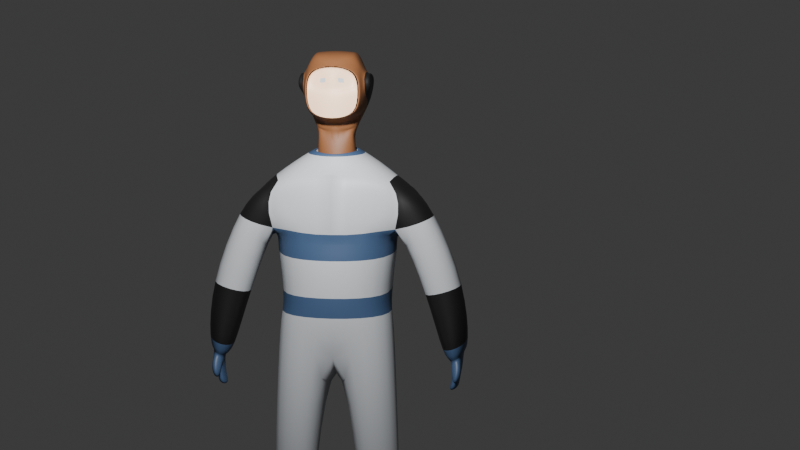 # Source: kanta_006.blend  (saved by Blender 4.2.66; exported with 4.5.12 LTS)
import bpy
from mathutils import Matrix  # noqa: F401  (used for matrix-valued properties, if any)

bpy.ops.wm.read_factory_settings(use_empty=True)
scene = bpy.context.scene
scene.name = 'Scene'

# ---- collections
col_collection = bpy.data.collections.new('Collection'); scene.collection.children.link(col_collection)

# ---- materials (node trees are filled in below, after node groups)
mat_base = bpy.data.materials.new('Base')
mat_base.alpha_threshold = 0.0
mat_base.use_transparent_shadow = False
mat_base.roughness = 0.5
mat_base.line_color = (0.0, 0.0, 0.0, 1.0)
mat_blue = bpy.data.materials.new('Blue')
mat_skin = bpy.data.materials.new('Skin')
mat_brown = bpy.data.materials.new('Brown')
mat_black = bpy.data.materials.new('Black')
mat_red = bpy.data.materials.new('Red')

# ---- material node trees
mat_base.use_nodes = True; mat_base.node_tree.nodes.clear()
_N = mat_base.node_tree.nodes; _L = mat_base.node_tree.links
n0 = _N.new('ShaderNodeOutputMaterial'); n0.name = 'Material Output'; n0.location = (300, 300)
n1 = _N.new('ShaderNodeBsdfPrincipled'); n1.name = 'Principled BSDF'; n1.location = (10, 300)
n1.inputs[0].default_value = (0.4922, 0.513, 0.5404, 1.0)
n1.inputs[3].default_value = 1.45
_L.new(n1.outputs[0], n0.inputs[0])
n0.is_active_output = True
mat_blue.use_nodes = True; mat_blue.node_tree.nodes.clear()
_N = mat_blue.node_tree.nodes; _L = mat_blue.node_tree.links
n0 = _N.new('ShaderNodeBsdfPrincipled'); n0.name = 'Principled BSDF'; n0.location = (10, 300)
n0.inputs[0].default_value = (0.04394, 0.08445, 0.1697, 1.0)
n1 = _N.new('ShaderNodeOutputMaterial'); n1.name = 'Material Output'; n1.location = (300, 300)
_L.new(n0.outputs[0], n1.inputs[0])
n1.is_active_output = True
mat_skin.use_nodes = True; mat_skin.node_tree.nodes.clear()
_N = mat_skin.node_tree.nodes; _L = mat_skin.node_tree.links
n0 = _N.new('ShaderNodeBsdfPrincipled'); n0.name = 'Principled BSDF'; n0.location = (10, 300)
n0.inputs[0].default_value = (1.0, 0.6682, 0.4336, 1.0)
n1 = _N.new('ShaderNodeOutputMaterial'); n1.name = 'Material Output'; n1.location = (300, 300)
_L.new(n0.outputs[0], n1.inputs[0])
n1.is_active_output = True
mat_brown.use_nodes = True; mat_brown.node_tree.nodes.clear()
_N = mat_brown.node_tree.nodes; _L = mat_brown.node_tree.links
n0 = _N.new('ShaderNodeBsdfPrincipled'); n0.name = 'Principled BSDF'; n0.location = (10, 300)
n0.inputs[0].default_value = (0.2193, 0.08723, 0.03382, 1.0)
n1 = _N.new('ShaderNodeOutputMaterial'); n1.name = 'Material Output'; n1.location = (300, 300)
_L.new(n0.outputs[0], n1.inputs[0])
n1.is_active_output = True
mat_black.use_nodes = True; mat_black.node_tree.nodes.clear()
_N = mat_black.node_tree.nodes; _L = mat_black.node_tree.links
n0 = _N.new('ShaderNodeBsdfPrincipled'); n0.name = 'Principled BSDF'; n0.location = (10, 300)
n0.inputs[0].default_value = (0.008023, 0.007499, 0.008023, 1.0)
n1 = _N.new('ShaderNodeOutputMaterial'); n1.name = 'Material Output'; n1.location = (300, 300)
_L.new(n0.outputs[0], n1.inputs[0])
n1.is_active_output = True
mat_red.use_nodes = True; mat_red.node_tree.nodes.clear()
_N = mat_red.node_tree.nodes; _L = mat_red.node_tree.links
n0 = _N.new('ShaderNodeBsdfPrincipled'); n0.name = 'Principled BSDF'; n0.location = (10, 300)
n1 = _N.new('ShaderNodeOutputMaterial'); n1.name = 'Material Output'; n1.location = (300, 300)
_L.new(n0.outputs[0], n1.inputs[0])
n1.is_active_output = True

# ---- world
world_world = bpy.data.worlds.new('World'); scene.world = world_world
world_world.use_nodes = True; world_world.node_tree.nodes.clear()
_N = world_world.node_tree.nodes; _L = world_world.node_tree.links
n0 = _N.new('ShaderNodeOutputWorld'); n0.name = 'World Output'; n0.location = (300, 300)
n1 = _N.new('ShaderNodeBackground'); n1.name = 'Background'; n1.location = (10, 300)
n1.inputs[0].default_value = (0.05088, 0.05088, 0.05088, 1.0)
_L.new(n1.outputs[0], n0.inputs[0])
n0.is_active_output = True
world_world.color = (0.05088, 0.05088, 0.05088)
world_world.sun_shadow_jitter_overblur = 0.0

# ---- cameras
cam_camera = bpy.data.cameras.new('Camera')
cam_camera.clip_end = 100.0
cam_camera.ortho_scale = 7.314

# ---- lights
light_light = bpy.data.lights.new('Light', 'POINT')
light_light.energy = 1000.0
light_light.shadow_soft_size = 0.1

# ---- meshes
me_cube = bpy.data.meshes.new('Cube')
me_cube.from_pydata([(0.0, 0.327, 4.569), (0.1861, 0.1195, 4.458), (0.2339, 0.1587, 4.54), (0.2222, -0.1186, 4.541), (0.0, -0.1291, 4.435), (0.3829, 0.109, 0.1863), (0.3144, -0.1083, 0.2116), (0.578, 0.1492, 0.1961), (0.6342, -0.08685, 0.1989), (0.0, 0.2589, 4.502), (0.1861, -0.06879, 4.458), (1.136, 0.0889, 2.505), (1.137, -0.168, 2.481), (1.303, 0.0889, 2.597), (1.213, -0.2134, 2.534), (1.152, 0.07332, 2.206), (1.128, -0.1682, 2.233), (1.24, 0.07332, 2.244), (1.213, -0.1682, 2.27), (0.3638, 0.1508, -0.01195), (0.3091, -0.119, -0.02915), (0.5857, 0.1539, -0.01012), (0.6418, -0.09158, -0.007272), (0.3406, -0.4568, 0.1667), (0.6385, -0.4007, 0.1689), (0.3039, -0.4853, -0.03213), (0.6178, -0.4262, -0.02985), (0.6098, -0.07878, 0.3204), (0.5644, 0.1265, 0.3181), (0.3872, 0.09633, 0.2935), (0.3298, -0.1029, 0.3302), (0.0, 0.3298, 4.783), (0.0, -0.129, 4.452), (0.0, 0.1865, 4.722), (0.0, 0.2591, 4.519), (0.0, -0.1075, 4.73), (0.1475, 0.1493, 4.627), (0.1722, -0.09156, 4.701), (0.1723, -0.04861, 4.61), (0.0, -0.2052, 4.502), (0.2893, -0.1231, 5.245), (0.2506, -0.09566, 5.37), (0.0, -0.2988, 5.365), (0.2526, -0.233, 5.32), (0.2738, -0.2335, 5.125), (0.0, -0.2998, 4.859), (0.2544, -0.2341, 4.9), (0.164, 0.3145, 5.494), (0.0, -0.3016, 4.858), (0.2197, 0.2584, 5.486), (0.0, -0.301, 5.125), (0.0, -0.3006, 5.365), (0.2073, -0.03841, 5.489), (0.1515, 0.3352, 5.13), (0.3116, -0.03651, 5.243), (0.3103, 0.2453, 5.239), (0.1566, -0.1516, 5.423), (1.119, 0.04711, 2.13), (1.105, -0.1876, 2.142), (1.234, 0.04711, 2.177), (1.214, -0.1876, 2.19), (1.151, -0.1566, 2.392), (1.256, -0.1749, 2.434), (1.174, 0.08721, 2.373), (1.27, 0.08721, 2.413), (1.143, -0.2288, 2.4), (1.225, -0.2689, 2.447), (1.269, -0.2335, 2.357), (1.156, -0.2183, 2.318), (1.158, -0.2782, 2.277), (1.195, -0.3357, 2.31), (1.225, -0.2409, 2.277), (1.182, -0.2117, 2.248), (0.6508, 0.2419, 3.639), (0.5942, 0.2774, 3.837), (0.0, -0.4143, 3.771), (0.0, -0.2843, 4.344), (0.5971, -0.2768, 3.836), (0.578, -0.3007, 3.541), (0.6045, -0.2526, 4.282), (0.7198, 0.2182, 4.287), (0.0, -0.4884, 3.553), (0.2179, 0.1589, 4.557), (0.0, 0.3564, 4.465), (0.0, 0.4178, 2.607), (0.0, -0.4765, 2.798), (0.5936, 0.2461, 2.801), (0.604, -0.36, 2.808), (0.5469, 0.2468, 3.1), (0.0, -0.493, 3.101), (0.535, -0.3375, 3.102), (0.1952, 0.06641, 1.39), (0.2008, -0.4977, 1.386), (0.654, -0.04879, 1.411), (0.6502, -0.3838, 1.405), (0.6313, 0.2036, 0.3319), (0.3313, 0.1824, 0.3018), (0.7513, 0.2316, 4.179), (0.7152, -0.2624, 4.115), (0.9345, 0.2348, 4.008), (0.9605, -0.258, 4.064), (1.061, 0.1542, 2.479), (1.059, -0.2327, 2.465), (1.379, 0.159, 2.598), (1.252, -0.3084, 2.543), (1.311, 0.1772, 3.192), (0.8756, 0.1896, 3.098), (1.304, -0.203, 3.195), (0.8723, -0.1991, 3.102), (0.6978, -0.1309, 0.3086), (0.2532, -0.1674, 0.3058), (0.2062, -0.1184, 4.557), (0.0, -0.205, 4.518), (0.0, 0.3272, 4.585), (0.5694, 0.2465, 2.956), (0.0, -0.4851, 2.955), (0.0, 0.413, 2.829), (0.5683, -0.3483, 2.961), (0.1701, -0.06861, 4.474), (0.1701, 0.1196, 4.474), (0.1625, -0.1, 5.486), (0.1905, 0.1034, 4.613), (0.1625, 0.1193, 4.709), (0.1623, 0.1314, 4.736), (0.1711, -0.03493, 4.837), (0.1711, 0.01001, 4.758), (0.1561, 0.2853, 4.817), (0.3288, 0.1898, 5.097), (0.3213, 0.2379, 4.998), (0.0, -0.1091, 4.785), (0.284, -0.01134, 4.855), (0.227, -0.2359, 4.899), (0.2464, -0.2353, 5.124), (0.2253, -0.2348, 5.319), (0.096, -0.2463, 5.217), (0.0, -0.2764, 5.125), (0.0, -0.2759, 5.364), (0.09433, -0.2433, 5.224), (0.2395, -0.2107, 5.124), (0.06407, -0.2553, 5.231), (0.06321, -0.2524, 5.217), (0.2184, -0.2102, 5.319), (0.0, 0.2608, 4.519), (0.3139, 0.2075, 4.993), (0.1647, -0.00202, 4.711), (0.1975, 0.1214, 4.475), (0.0, -0.1329, 4.452), (0.1975, -0.06683, 4.475), (0.6003, -0.287, 3.837), (0.6077, -0.2628, 4.283), (0.0, -0.3693, 4.264), (0.0, -0.4188, 3.875), (0.1449, -0.05039, 4.609), (0.0, -0.129, 4.452), (0.1631, 0.1017, 4.612), (0.0, 0.2591, 4.519), (0.2566, -0.01312, 4.855), (0.0, -0.1109, 4.784), (0.2566, 0.1491, 4.976), (0.0, 0.3281, 4.782), (0.2842, -0.03829, 5.243), (0.283, 0.2435, 5.239), (0.0, 0.3926, 5.127), (0.18, -0.04019, 5.488), (0.0, -0.1158, 5.511), (0.1923, 0.2567, 5.485), (0.0, 0.3415, 5.505), (0.2595, -0.1263, 5.132), (0.0, -0.3016, 4.858), (0.262, -0.1249, 5.245), (0.0, -0.3006, 5.365), (0.2232, -0.09744, 5.369), (0.1373, -0.003801, 4.71), (0.0, -0.1078, 4.735), (0.0, 0.1847, 4.721), (0.1351, 0.1175, 4.708), (0.1701, -0.06861, 4.474), (0.1701, 0.1196, 4.474), (0.1338, -0.04091, 4.823), (0.3173, 0.3034, 5.046), (0.1201, 0.1475, 4.626), (0.1353, 0.001054, 4.737), (0.1449, -0.09334, 4.7), (0.1349, 0.1296, 4.735), (0.1287, 0.2835, 4.816), (0.1351, -0.1018, 5.485), (0.1293, -0.1534, 5.422), (0.1242, 0.3334, 5.129), (0.1366, 0.3127, 5.493), (0.227, -0.2359, 4.899), (0.2464, -0.2353, 5.124), (0.2253, -0.2348, 5.319), (0.3196, 0.1567, 5.245), (0.286, 0.2658, 5.057), (0.2949, -0.03471, 5.381), (0.2548, 0.2849, 5.072), (0.3397, -0.1381, 5.238), (0.3372, -0.1396, 5.125), (0.0, -0.1141, 5.511), (0.0, 0.3944, 5.128), (0.0, 0.3433, 5.506), (0.2868, -0.1246, 5.132), (0.3503, 0.1959, 5.178), (0.3262, -0.03761, 5.366), (0.3754, 0.2846, 5.248), (0.3711, -0.141, 5.223), (0.3686, -0.1425, 5.11)], [], [(28, 27, 8, 7), (5, 7, 21, 19), (29, 28, 7, 5), (27, 30, 6, 8), (30, 29, 5, 6), (119, 118, 10, 1), (62, 61, 16, 18), (34, 119, 1, 9), (111, 82, 2, 3), (10, 4, 39, 3), (15, 17, 59, 57), (61, 63, 15, 16), (63, 64, 17, 15), (64, 62, 18, 17), (1, 10, 3, 2), (9, 1, 2, 0), (14, 13, 103, 104), (30, 27, 109, 110), (19, 21, 22, 20), (20, 22, 26, 25), (6, 5, 19, 20), (7, 8, 22, 21), (24, 23, 25, 26), (22, 8, 24, 26), (8, 6, 23, 24), (6, 20, 25, 23), (11, 12, 102, 101), (29, 30, 110, 96), (118, 32, 4, 10), (112, 111, 3, 39), (55, 54, 203, 204), (82, 113, 0, 2), (13, 11, 101, 103), (40, 201, 206, 205), (54, 40, 205, 203), (143, 128, 202, 127), (27, 28, 95, 109), (12, 14, 104, 102), (28, 29, 96, 95), (127, 202, 204, 203), (127, 203, 205, 206), (123, 36, 142, 33), (125, 37, 129, 35), (143, 201, 46, 130), (40, 41, 43, 44), (48, 131, 132, 50), (133, 51, 136, 141), (41, 56, 42, 43), (201, 40, 44, 46), (47, 53, 199, 200), (120, 47, 200, 198), (53, 126, 31, 199), (58, 57, 59, 60), (17, 18, 60, 59), (18, 16, 58, 60), (16, 15, 57, 58), (13, 14, 62, 64), (11, 13, 64, 63), (12, 11, 63, 61), (12, 61, 68, 65), (65, 68, 72, 69), (61, 62, 67, 68), (14, 12, 65, 66), (62, 14, 66, 67), (70, 69, 72, 71), (66, 65, 69, 70), (68, 67, 71, 72), (67, 66, 70, 71), (79, 80, 82, 111), (116, 114, 86, 84), (80, 79, 98, 97), (87, 85, 92, 94), (117, 115, 85, 87), (114, 117, 87, 86), (85, 84, 91, 92), (86, 87, 94, 93), (84, 86, 93, 91), (116, 83, 80, 74, 73, 88, 114), (73, 74, 77, 78), (78, 77, 75, 81), (99, 97, 98, 100), (79, 77, 100, 98), (74, 80, 97, 99), (106, 105, 103, 101), (105, 107, 104, 103), (107, 108, 102, 104), (108, 106, 101, 102), (77, 74, 106, 108), (100, 77, 108, 107), (99, 100, 107, 105), (74, 99, 105, 106), (92, 91, 96, 110), (94, 92, 110, 109), (91, 93, 95, 96), (93, 94, 109, 95), (80, 83, 113, 82), (76, 79, 111, 112), (73, 78, 90, 88), (78, 81, 89, 90), (88, 90, 117, 114), (90, 89, 115, 117), (56, 120, 198, 42), (126, 123, 33, 31), (124, 125, 35, 146), (37, 143, 130, 129), (36, 121, 145, 142), (121, 38, 147, 145), (38, 124, 146, 147), (124, 38, 144, 125), (121, 36, 123, 122), (38, 121, 122, 144), (54, 52, 41, 40), (129, 130, 46, 45), (52, 120, 56, 41), (54, 55, 49, 52), (49, 47, 120, 52), (201, 143, 127, 206), (140, 134, 137, 139), (132, 133, 141, 138), (50, 132, 138, 135), (134, 140, 135, 138), (140, 139, 136, 135), (139, 137, 141, 136), (137, 134, 138, 141), (128, 126, 53, 55), (55, 53, 47, 49), (144, 122, 128, 143), (122, 123, 126, 128), (128, 55, 204, 202), (125, 144, 143, 37), (148, 149, 150, 151), (79, 149, 148, 77), (76, 150, 149, 79), (75, 151, 150, 76), (77, 148, 151, 75), (181, 182, 179, 172), (158, 192, 195, 161), (175, 158, 184, 183), (172, 179, 158, 175), (161, 165, 188, 187), (158, 161, 187, 184), (167, 197, 193, 179), (165, 163, 185, 188), (160, 163, 165, 161), (163, 171, 186, 185), (157, 168, 189, 156), (160, 169, 171, 163), (152, 172, 175, 154), (154, 175, 183, 180), (178, 181, 172, 152), (152, 176, 153, 178), (154, 177, 176, 152), (180, 155, 177, 154), (182, 157, 156, 179), (178, 153, 173, 181), (184, 159, 174, 183), (186, 170, 164, 185), (187, 162, 159, 184), (185, 164, 166, 188), (188, 166, 162, 187), (167, 189, 190, 169), (171, 191, 170, 186), (169, 190, 191, 171), (179, 156, 189, 167), (181, 173, 157, 182), (183, 174, 155, 180), (193, 197, 196, 194), (193, 194, 195, 192), (179, 193, 192, 158), (160, 194, 196, 169), (169, 196, 197, 167), (161, 195, 194, 160), (191, 190, 44, 43), (153, 176, 147, 146), (189, 168, 45, 46), (176, 177, 145, 147), (190, 189, 46, 44), (170, 191, 43, 42), (177, 155, 142, 145)])
me_cube.polygons.foreach_set('use_smooth', [True] * 179)
me_cube.polygons.foreach_set('material_index', [1, 1, 1, 1, 1, 0, 1, 0, 1, 0, 1, 1, 1, 1, 0, 0, 1, 1, 1, 1, 1, 1, 1, 1, 1, 1, 1, 1, 0, 1, 4, 1, 1, 4, 4, 4, 1, 1, 1, 4, 4, 3, 3, 3, 3, 2, 2, 3, 3, 3, 3, 3, 1, 1, 1, 1, 1, 1, 1, 1, 1, 1, 1, 1, 1, 1, 1, 1, 0, 0, 4, 0, 0, 0, 0, 0, 0, 1, 1, 1, 4, 4, 4, 4, 4, 4, 4, 0, 0, 0, 0, 4, 4, 4, 4, 0, 0, 0, 0, 1, 1, 3, 3, 3, 3, 3, 3, 3, 3, 3, 3, 3, 3, 3, 3, 3, 4, 0, 2, 2, 2, 2, 2, 2, 3, 3, 3, 3, 4, 3, 0, 0, 0, 0, 0, 3, 3, 3, 3, 3, 3, 3, 3, 3, 3, 3, 3, 3, 3, 3, 3, 3, 3, 3, 3, 3, 3, 3, 3, 3, 3, 3, 3, 3, 3, 3, 3, 3, 3, 3, 3, 3, 3, 3, 3, 3, 3, 3, 3])
_uv = me_cube.uv_layers.new(name='UVMap')
_uv.uv.foreach_set('vector', [0.375, 0.5, 0.375, 0.75, 0.375, 0.75, 0.375, 0.5, 0.375, 0.25, 0.375, 0.5, 0.375, 0.5, 0.375, 0.25, 0.375, 0.25, 0.375, 0.5, 0.375, 0.5, 0.375, 0.25, 0.375, 0.75, 0.375, 1.0, 0.375, 1.0, 0.375, 0.75, 0.0, 0.0, 0.0, 0.0, 0.0, 0.0, 0.0, 0.0, 0.625, 0.5, 0.625, 0.75, 0.625, 0.75, 0.625, 0.5, 0.4258, 0.75, 0.4258, 0.75, 0.4258, 0.75, 0.4258, 0.75, 0.625, 0.25, 0.625, 0.5, 0.625, 0.5, 0.625, 0.25, 0.625, 0.75, 0.625, 0.5, 0.625, 0.5, 0.625, 0.75, 0.625, 0.75, 0.6275, 0.9882, 0.6275, 0.9882, 0.625, 0.75, 0.4258, 0.5, 0.4258, 0.5, 0.4258, 0.5, 0.4258, 0.5, 0.4258, 0.75, 0.4258, 0.5, 0.4258, 0.5, 0.4258, 0.75, 0.4258, 0.5, 0.4258, 0.5, 0.4258, 0.5, 0.4258, 0.5, 0.4258, 0.5, 0.4258, 0.75, 0.4258, 0.75, 0.4258, 0.5, 0.625, 0.5, 0.625, 0.75, 0.625, 0.75, 0.625, 0.5, 0.625, 0.25, 0.625, 0.5, 0.625, 0.5, 0.625, 0.25, 0.4258, 0.75, 0.4258, 0.5, 0.4258, 0.5, 0.4258, 0.75, 0.375, 1.0, 0.375, 0.75, 0.375, 0.75, 0.375, 1.0, 0.125, 0.5, 0.375, 0.5, 0.375, 0.75, 0.125, 0.75, 0.125, 0.75, 0.375, 0.75, 0.375, 0.75, 0.125, 0.75, 0.0, 0.0, 0.0, 0.0, 0.0, 0.0, 0.0, 0.0, 0.375, 0.5, 0.375, 0.75, 0.375, 0.75, 0.375, 0.5, 0.375, 0.75, 0.375, 1.0, 0.375, 1.0, 0.375, 0.75, 0.375, 0.75, 0.375, 0.75, 0.375, 0.75, 0.375, 0.75, 0.375, 0.75, 0.375, 1.0, 0.375, 1.0, 0.375, 0.75, 0.0, 0.0, 0.0, 0.0, 0.0, 0.0, 0.0, 0.0, 0.4258, 0.5, 0.4258, 0.75, 0.4258, 0.75, 0.4258, 0.5, 0.0, 0.0, 0.0, 0.0, 0.0, 0.0, 0.0, 0.0, 0.625, 0.75, 0.6275, 0.9882, 0.6275, 0.9882, 0.625, 0.75, 0.6275, 0.9882, 0.625, 0.75, 0.625, 0.75, 0.6275, 0.9882, 0.625, 0.5, 0.625, 0.75, 0.625, 0.75, 0.625, 0.5, 0.625, 0.5, 0.625, 0.25, 0.625, 0.25, 0.625, 0.5, 0.4258, 0.5, 0.4258, 0.5, 0.4258, 0.5, 0.4258, 0.5, 0.625, 0.75, 0.625, 0.75, 0.625, 0.75, 0.625, 0.75, 0.625, 0.75, 0.625, 0.75, 0.625, 0.75, 0.625, 0.75, 0.625, 0.2703, 0.625, 0.5, 0.625, 0.5, 0.625, 0.2703, 0.375, 0.75, 0.375, 0.5, 0.375, 0.5, 0.375, 0.75, 0.4258, 0.75, 0.4258, 0.75, 0.4258, 0.75, 0.4258, 0.75, 0.375, 0.5, 0.375, 0.25, 0.375, 0.25, 0.375, 0.5, 0.625, 0.3695, 0.625, 0.5, 0.625, 0.5, 0.625, 0.75, 0.625, 0.75, 0.625, 0.75, 0.625, 0.75, 0.625, 0.75, 0.625, 0.485, 0.625, 0.4447, 0.625, 0.25, 0.625, 0.25, 0.6252, 0.7679, 0.6248, 0.7317, 0.6275, 0.9882, 0.6275, 0.9882, 0.625, 0.75, 0.625, 0.75, 0.625, 0.75, 0.625, 0.75, 0.625, 0.75, 0.625, 0.75, 0.625, 0.75, 0.625, 0.75, 0.6275, 0.9882, 0.625, 0.75, 0.625, 0.75, 0.6275, 0.9882, 0.625, 0.75, 0.875, 0.7228, 0.875, 0.7228, 0.625, 0.75, 0.625, 0.75, 0.7138, 0.7403, 0.875, 0.7228, 0.625, 0.75, 0.625, 0.75, 0.625, 0.75, 0.625, 0.75, 0.625, 0.75, 0.625, 0.4122, 0.625, 0.3619, 0.625, 0.25, 0.625, 0.25, 0.6851, 0.7687, 0.6982, 0.4816, 0.875, 0.5, 0.875, 0.7228, 0.625, 0.3619, 0.625, 0.363, 0.625, 0.25, 0.625, 0.25, 0.4258, 0.75, 0.4258, 0.5, 0.4258, 0.5, 0.4258, 0.75, 0.4258, 0.5, 0.4258, 0.75, 0.4258, 0.75, 0.4258, 0.5, 0.4258, 0.75, 0.4258, 0.75, 0.4258, 0.75, 0.4258, 0.75, 0.4258, 0.75, 0.4258, 0.5, 0.4258, 0.5, 0.4258, 0.75, 0.4258, 0.5, 0.4258, 0.75, 0.4258, 0.75, 0.4258, 0.5, 0.4258, 0.5, 0.4258, 0.5, 0.4258, 0.5, 0.4258, 0.5, 0.4258, 0.75, 0.4258, 0.5, 0.4258, 0.5, 0.4258, 0.75, 0.4258, 0.75, 0.4258, 0.75, 0.4258, 0.75, 0.4258, 0.75, 0.4258, 0.75, 0.4258, 0.75, 0.4258, 0.75, 0.4258, 0.75, 0.4258, 0.75, 0.4258, 0.75, 0.4258, 0.75, 0.4258, 0.75, 0.4258, 0.75, 0.4258, 0.75, 0.4258, 0.75, 0.4258, 0.75, 0.4258, 0.75, 0.4258, 0.75, 0.4258, 0.75, 0.4258, 0.75, 0.4258, 0.75, 0.4258, 0.75, 0.4258, 0.75, 0.4258, 0.75, 0.4258, 0.75, 0.4258, 0.75, 0.4258, 0.75, 0.4258, 0.75, 0.4258, 0.75, 0.4258, 0.75, 0.4258, 0.75, 0.4258, 0.75, 0.4258, 0.75, 0.4258, 0.75, 0.4258, 0.75, 0.4258, 0.75, 0.625, 0.75, 0.625, 0.5, 0.625, 0.5, 0.625, 0.75, 0.375, 0.25, 0.375, 0.5, 0.375, 0.5, 0.375, 0.25, 0.625, 0.5, 0.625, 0.75, 0.625, 0.75, 0.625, 0.5, 0.375, 0.75, 0.375, 1.0, 0.375, 1.0, 0.375, 0.75, 0.375, 0.75, 0.375, 1.0, 0.375, 1.0, 0.375, 0.75, 0.375, 0.5, 0.375, 0.75, 0.375, 0.75, 0.375, 0.5, 0.0, 0.0, 0.0, 0.0, 0.0, 0.0, 0.0, 0.0, 0.375, 0.5, 0.375, 0.75, 0.375, 0.75, 0.375, 0.5, 0.375, 0.25, 0.375, 0.5, 0.375, 0.5, 0.375, 0.25, 0.375, 0.25, 0.625, 0.25, 0.625, 0.5, 0.4258, 0.5, 0.375, 0.5, 0.375, 0.5, 0.375, 0.5, 0.375, 0.5, 0.4258, 0.5, 0.4258, 0.75, 0.375, 0.75, 0.375, 0.75, 0.4258, 0.75, 0.4258, 1.0, 0.375, 1.0, 0.4258, 0.5, 0.625, 0.5, 0.625, 0.75, 0.4258, 0.75, 0.625, 0.75, 0.4258, 0.75, 0.4258, 0.75, 0.625, 0.75, 0.4258, 0.5, 0.625, 0.5, 0.625, 0.5, 0.4258, 0.5, 0.4258, 0.5, 0.4258, 0.5, 0.4258, 0.5, 0.4258, 0.5, 0.4258, 0.5, 0.4258, 0.75, 0.4258, 0.75, 0.4258, 0.5, 0.4258, 0.75, 0.4258, 0.75, 0.4258, 0.75, 0.4258, 0.75, 0.4258, 0.75, 0.4258, 0.5, 0.4258, 0.5, 0.4258, 0.75, 0.4258, 0.75, 0.4258, 0.5, 0.4258, 0.5, 0.4258, 0.75, 0.4258, 0.75, 0.4258, 0.75, 0.4258, 0.75, 0.4258, 0.75, 0.4258, 0.5, 0.4258, 0.75, 0.4258, 0.75, 0.4258, 0.5, 0.4258, 0.5, 0.4258, 0.5, 0.4258, 0.5, 0.4258, 0.5, 0.0, 0.0, 0.0, 0.0, 0.0, 0.0, 0.0, 0.0, 0.375, 0.75, 0.375, 1.0, 0.375, 1.0, 0.375, 0.75, 0.375, 0.25, 0.375, 0.5, 0.375, 0.5, 0.375, 0.25, 0.375, 0.5, 0.375, 0.75, 0.375, 0.75, 0.375, 0.5, 0.625, 0.5, 0.625, 0.25, 0.625, 0.25, 0.625, 0.5, 0.6275, 0.9882, 0.625, 0.75, 0.625, 0.75, 0.6275, 0.9882, 0.375, 0.5, 0.375, 0.75, 0.375, 0.75, 0.375, 0.5, 0.375, 0.75, 0.375, 1.0, 0.375, 1.0, 0.375, 0.75, 0.375, 0.5, 0.375, 0.75, 0.375, 0.75, 0.375, 0.5, 0.375, 0.75, 0.375, 1.0, 0.375, 1.0, 0.375, 0.75, 0.7138, 0.7403, 0.6851, 0.7687, 0.875, 0.7228, 0.875, 0.7228, 0.625, 0.363, 0.625, 0.485, 0.625, 0.25, 0.625, 0.25, 0.6253, 0.7798, 0.6252, 0.7679, 0.6275, 0.9882, 0.6275, 0.9882, 0.6248, 0.7317, 0.625, 0.75, 0.625, 0.75, 0.6275, 0.9882, 0.625, 0.4447, 0.625, 0.5286, 0.625, 0.5, 0.625, 0.25, 0.625, 0.5286, 0.625, 0.7803, 0.625, 0.75, 0.625, 0.5, 0.625, 0.7803, 0.6253, 0.7798, 0.6275, 0.9882, 0.625, 0.75, 0.6253, 0.7798, 0.625, 0.7803, 0.625, 0.75, 0.6252, 0.7679, 0.625, 0.5286, 0.625, 0.4447, 0.625, 0.485, 0.625, 0.5, 0.625, 0.7803, 0.625, 0.5286, 0.625, 0.5, 0.625, 0.75, 0.625, 0.75, 0.625, 0.75, 0.625, 0.75, 0.625, 0.75, 0.6275, 0.9882, 0.625, 0.75, 0.625, 0.75, 0.6275, 0.9882, 0.625, 0.75, 0.6851, 0.7687, 0.7138, 0.7403, 0.625, 0.75, 0.625, 0.75, 0.625, 0.5, 0.625, 0.5, 0.625, 0.75, 0.625, 0.5, 0.6982, 0.4816, 0.6851, 0.7687, 0.625, 0.75, 0.625, 0.75, 0.625, 0.75, 0.625, 0.75, 0.625, 0.75, 0.6265, 0.8862, 0.6261, 0.8529, 0.6261, 0.8533, 0.6265, 0.8856, 0.625, 0.75, 0.625, 0.75, 0.625, 0.75, 0.625, 0.75, 0.6275, 0.9882, 0.625, 0.75, 0.625, 0.75, 0.6275, 0.9882, 0.6261, 0.8529, 0.6265, 0.8862, 0.6275, 0.9882, 0.625, 0.75, 0.6265, 0.8862, 0.6265, 0.8856, 0.6275, 0.9882, 0.6275, 0.9882, 0.6265, 0.8856, 0.6261, 0.8533, 0.625, 0.75, 0.6275, 0.9882, 0.6261, 0.8533, 0.6261, 0.8529, 0.625, 0.75, 0.625, 0.75, 0.625, 0.5, 0.625, 0.363, 0.625, 0.3619, 0.625, 0.5, 0.625, 0.5, 0.625, 0.3619, 0.625, 0.4122, 0.625, 0.5, 0.625, 0.75, 0.625, 0.5, 0.625, 0.5, 0.625, 0.2703, 0.625, 0.5, 0.625, 0.485, 0.625, 0.363, 0.625, 0.5, 0.625, 0.5, 0.625, 0.5, 0.625, 0.5, 0.625, 0.5, 0.6252, 0.7679, 0.625, 0.75, 0.625, 0.75, 0.6248, 0.7317, 0.4258, 0.75, 0.625, 0.75, 0.6275, 0.9882, 0.4258, 1.0, 0.625, 0.75, 0.625, 0.75, 0.4258, 0.75, 0.4258, 0.75, 0.6275, 0.9882, 0.6275, 0.9882, 0.625, 0.75, 0.625, 0.75, 0.4258, 1.0, 0.4258, 1.0, 0.6275, 0.9882, 0.6275, 0.9882, 0.4258, 0.75, 0.4258, 0.75, 0.4258, 1.0, 0.4258, 1.0, 0.6252, 0.7679, 0.6248, 0.7317, 0.625, 0.75, 0.625, 0.75, 0.625, 0.5, 0.625, 0.5, 0.625, 0.5, 0.625, 0.5, 0.625, 0.5, 0.625, 0.5, 0.625, 0.363, 0.625, 0.485, 0.625, 0.75, 0.625, 0.2703, 0.625, 0.5, 0.625, 0.5, 0.625, 0.5, 0.625, 0.5, 0.625, 0.4122, 0.625, 0.3619, 0.625, 0.5, 0.625, 0.5, 0.625, 0.3619, 0.625, 0.363, 0.625, 0.75, 0.625, 0.75, 0.625, 0.75, 0.625, 0.75, 0.625, 0.5, 0.625, 0.75, 0.6851, 0.7687, 0.6982, 0.4816, 0.625, 0.75, 0.625, 0.75, 0.625, 0.5, 0.625, 0.5, 0.625, 0.75, 0.625, 0.75, 0.7138, 0.7403, 0.6851, 0.7687, 0.6275, 0.9882, 0.6275, 0.9882, 0.625, 0.75, 0.625, 0.75, 0.625, 0.75, 0.625, 0.75, 0.625, 0.75, 0.625, 0.75, 0.625, 0.7803, 0.625, 0.75, 0.625, 0.5, 0.625, 0.5286, 0.625, 0.5286, 0.625, 0.5, 0.625, 0.485, 0.625, 0.4447, 0.6253, 0.7798, 0.6252, 0.7679, 0.625, 0.75, 0.625, 0.7803, 0.625, 0.7803, 0.625, 0.75, 0.6275, 0.9882, 0.6253, 0.7798, 0.625, 0.5286, 0.625, 0.5, 0.625, 0.75, 0.625, 0.7803, 0.625, 0.4447, 0.625, 0.25, 0.625, 0.5, 0.625, 0.5286, 0.6248, 0.7317, 0.6275, 0.9882, 0.625, 0.75, 0.625, 0.75, 0.6253, 0.7798, 0.6275, 0.9882, 0.6275, 0.9882, 0.6252, 0.7679, 0.625, 0.363, 0.625, 0.25, 0.625, 0.25, 0.625, 0.485, 0.7138, 0.7403, 0.875, 0.7228, 0.875, 0.7228, 0.6851, 0.7687, 0.625, 0.3619, 0.625, 0.25, 0.625, 0.25, 0.625, 0.363, 0.6851, 0.7687, 0.875, 0.7228, 0.875, 0.5, 0.6982, 0.4816, 0.625, 0.4122, 0.625, 0.25, 0.625, 0.25, 0.625, 0.3619, 0.625, 0.75, 0.625, 0.75, 0.625, 0.75, 0.625, 0.75, 0.625, 0.75, 0.625, 0.75, 0.875, 0.7228, 0.7138, 0.7403, 0.625, 0.75, 0.625, 0.75, 0.625, 0.75, 0.625, 0.75, 0.625, 0.75, 0.625, 0.75, 0.625, 0.75, 0.625, 0.75, 0.6252, 0.7679, 0.6275, 0.9882, 0.6275, 0.9882, 0.6248, 0.7317, 0.625, 0.485, 0.625, 0.25, 0.625, 0.25, 0.625, 0.4447, 0.625, 0.75, 0.625, 0.75, 0.625, 0.75, 0.625, 0.75, 0.625, 0.3695, 0.625, 0.75, 0.625, 0.5, 0.625, 0.5, 0.625, 0.2703, 0.625, 0.2703, 0.625, 0.5, 0.625, 0.5, 0.625, 0.75, 0.625, 0.75, 0.625, 0.75, 0.625, 0.75, 0.625, 0.75, 0.625, 0.75, 0.625, 0.75, 0.625, 0.75, 0.625, 0.5, 0.625, 0.5, 0.625, 0.75, 0.625, 0.75, 0.625, 0.75, 0.625, 0.75, 0.625, 0.75, 0.625, 0.75, 0.6275, 0.9882, 0.625, 0.75, 0.625, 0.75, 0.6275, 0.9882, 0.625, 0.75, 0.6275, 0.9882, 0.6275, 0.9882, 0.625, 0.75, 0.625, 0.75, 0.625, 0.5, 0.625, 0.5, 0.625, 0.75, 0.625, 0.75, 0.625, 0.75, 0.625, 0.75, 0.625, 0.75, 0.875, 0.7228, 0.625, 0.75, 0.625, 0.75, 0.875, 0.7228, 0.625, 0.5, 0.625, 0.25, 0.625, 0.25, 0.625, 0.5])
me_cube.materials.append(mat_base)
me_cube.materials.append(mat_blue)
me_cube.materials.append(mat_skin)
me_cube.materials.append(mat_brown)
me_cube.materials.append(mat_black)
me_cube.materials.append(mat_red)
me_cube.use_mirror_vertex_groups = False
me_cube.update()

# ---- objects
ob_kanta = bpy.data.objects.new('Kanta', me_cube)
ob_light = bpy.data.objects.new('Light', light_light)
ob_camera = bpy.data.objects.new('Camera', cam_camera)
ob_img = bpy.data.objects.new('img', None)
ob_empty = bpy.data.objects.new('Empty', None)

# ---- transforms, parenting, visibility, modifiers, constraints
ob_kanta.location = (0.0, 0.0, 0.0)
ob_kanta.lock_rotations_4d = False
ob_kanta.empty_display_type = 'ARROWS'
ob_kanta.lineart.crease_threshold = 0.0
_m = ob_kanta.modifiers.new('Mirror', 'MIRROR')
_m.use_clip = True
_m = ob_kanta.modifiers.new('Subdivision', 'SUBSURF')
_m.levels = 2
ob_light.location = (0.06244, -3.029, 6.166)
ob_light.rotation_euler = (0.6503, 0.05522, 1.866)
ob_light.lock_rotations_4d = False
ob_light.empty_display_type = 'ARROWS'
ob_light.color = (0.0, 0.0, 0.0, 0.0)
ob_light.lineart.crease_threshold = 0.0
ob_camera.location = (1.598, -10.71, 5.704)
ob_camera.rotation_euler = (1.396, -4.464e-07, 0.09076)
ob_camera.lock_rotations_4d = False
ob_camera.empty_display_type = 'ARROWS'
ob_camera.color = (0.0, 0.0, 0.0, 0.0)
ob_camera.display_type = 'WIRE'
ob_camera.lineart.crease_threshold = 0.0
ob_img.location = (3.025, 1.026, 3.471)
ob_img.rotation_euler = (1.159, -4.506e-07, 0.05585)
ob_img.empty_display_type = 'IMAGE'
ob_img.empty_display_size = 5.0
ob_empty.location = (-2.817, 0.0, 4.268)
ob_empty.rotation_euler = (1.047, -1.582e-06, -0.2583)
ob_empty.empty_display_type = 'IMAGE'
ob_empty.empty_display_size = 5.0

# ---- collection membership
col_collection.objects.link(ob_kanta)
col_collection.objects.link(ob_light)
col_collection.objects.link(ob_camera)
col_collection.objects.link(ob_img)
col_collection.objects.link(ob_empty)

# ---- scene / render settings (as saved in the file)
scene.camera = ob_camera
scene.frame_start = 1; scene.frame_end = 250; scene.frame_set(0)
scene.render.engine = 'BLENDER_EEVEE_NEXT'
bpy.context.view_layer.update()
